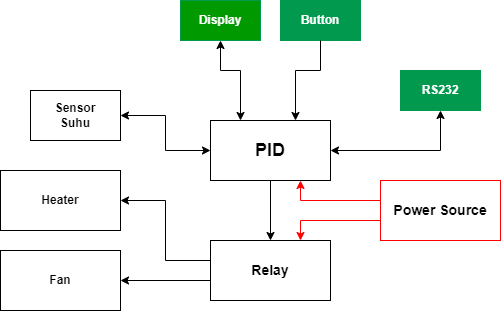

The diagram above was exported from draw.io. Its source (the exported page's mxGraphModel, read from the mxfile embedded in the PNG):
<mxGraphModel dx="1278" dy="665" grid="0" gridSize="10" guides="1" tooltips="1" connect="1" arrows="1" fold="1" page="1" pageScale="1" pageWidth="850" pageHeight="1100" math="0" shadow="0">
  <root>
    <mxCell id="0" />
    <mxCell id="1" parent="0" />
    <mxCell id="eEfVeoXaTl6hAb5ItL8Y-1" value="&lt;b&gt;&lt;font style=&quot;font-size: 18px;&quot;&gt;PID&lt;/font&gt;&lt;/b&gt;" style="rounded=0;whiteSpace=wrap;html=1;strokeColor=#000000;" vertex="1" parent="1">
      <mxGeometry x="385" y="320" width="120" height="60" as="geometry" />
    </mxCell>
    <mxCell id="ADPnIiavEMBbcZA7XWX3-1" value="&lt;b&gt;Sensor&lt;br&gt;Suhu&lt;br&gt;&lt;/b&gt;" style="rounded=0;whiteSpace=wrap;html=1;" vertex="1" parent="1">
      <mxGeometry x="205" y="290" width="90" height="50" as="geometry" />
    </mxCell>
    <mxCell id="ADPnIiavEMBbcZA7XWX3-2" value="&lt;b&gt;&lt;font style=&quot;font-size: 14px;&quot;&gt;Relay&lt;/font&gt;&lt;/b&gt;" style="rounded=0;whiteSpace=wrap;html=1;" vertex="1" parent="1">
      <mxGeometry x="385" y="440" width="120" height="60" as="geometry" />
    </mxCell>
    <mxCell id="ADPnIiavEMBbcZA7XWX3-4" value="&lt;b&gt;&lt;font color=&quot;#ffffff&quot;&gt;RS232&lt;/font&gt;&lt;/b&gt;" style="rounded=0;whiteSpace=wrap;html=1;fillColor=#00994D;strokeColor=#00994D;" vertex="1" parent="1">
      <mxGeometry x="575" y="270" width="80" height="40" as="geometry" />
    </mxCell>
    <mxCell id="ADPnIiavEMBbcZA7XWX3-5" value="&lt;b&gt;Heater&lt;/b&gt;" style="rounded=0;whiteSpace=wrap;html=1;" vertex="1" parent="1">
      <mxGeometry x="175" y="370" width="120" height="60" as="geometry" />
    </mxCell>
    <mxCell id="ADPnIiavEMBbcZA7XWX3-6" value="&lt;b&gt;Fan&lt;/b&gt;" style="rounded=0;whiteSpace=wrap;html=1;" vertex="1" parent="1">
      <mxGeometry x="175" y="450" width="120" height="60" as="geometry" />
    </mxCell>
    <mxCell id="ADPnIiavEMBbcZA7XWX3-7" value="&lt;b&gt;&lt;font style=&quot;font-size: 14px;&quot;&gt;Power Source&lt;/font&gt;&lt;/b&gt;" style="rounded=0;whiteSpace=wrap;html=1;strokeColor=#FF0000;" vertex="1" parent="1">
      <mxGeometry x="555" y="380" width="120" height="60" as="geometry" />
    </mxCell>
    <mxCell id="ADPnIiavEMBbcZA7XWX3-9" value="" style="endArrow=classic;startArrow=classic;html=1;rounded=0;fontSize=14;exitX=1;exitY=0.5;exitDx=0;exitDy=0;entryX=0.5;entryY=1;entryDx=0;entryDy=0;" edge="1" parent="1" source="eEfVeoXaTl6hAb5ItL8Y-1" target="ADPnIiavEMBbcZA7XWX3-4">
      <mxGeometry width="50" height="50" relative="1" as="geometry">
        <mxPoint x="545" y="380" as="sourcePoint" />
        <mxPoint x="595" y="330" as="targetPoint" />
        <Array as="points">
          <mxPoint x="615" y="350" />
        </Array>
      </mxGeometry>
    </mxCell>
    <mxCell id="ADPnIiavEMBbcZA7XWX3-10" value="" style="endArrow=classic;html=1;rounded=0;fontSize=14;entryX=0.75;entryY=1;entryDx=0;entryDy=0;strokeColor=#FF0000;" edge="1" parent="1" target="eEfVeoXaTl6hAb5ItL8Y-1">
      <mxGeometry width="50" height="50" relative="1" as="geometry">
        <mxPoint x="555" y="400" as="sourcePoint" />
        <mxPoint x="495" y="310" as="targetPoint" />
        <Array as="points">
          <mxPoint x="475" y="400" />
        </Array>
      </mxGeometry>
    </mxCell>
    <mxCell id="ADPnIiavEMBbcZA7XWX3-11" value="" style="endArrow=classic;html=1;rounded=0;fontSize=14;entryX=0.75;entryY=0;entryDx=0;entryDy=0;strokeColor=#FF0000;" edge="1" parent="1" target="ADPnIiavEMBbcZA7XWX3-2">
      <mxGeometry width="50" height="50" relative="1" as="geometry">
        <mxPoint x="555" y="420" as="sourcePoint" />
        <mxPoint x="495" y="310" as="targetPoint" />
        <Array as="points">
          <mxPoint x="475" y="420" />
        </Array>
      </mxGeometry>
    </mxCell>
    <mxCell id="ADPnIiavEMBbcZA7XWX3-12" value="" style="endArrow=classic;html=1;rounded=0;fontSize=14;exitX=0.5;exitY=1;exitDx=0;exitDy=0;entryX=0.5;entryY=0;entryDx=0;entryDy=0;" edge="1" parent="1" source="eEfVeoXaTl6hAb5ItL8Y-1" target="ADPnIiavEMBbcZA7XWX3-2">
      <mxGeometry width="50" height="50" relative="1" as="geometry">
        <mxPoint x="445" y="360" as="sourcePoint" />
        <mxPoint x="495" y="310" as="targetPoint" />
      </mxGeometry>
    </mxCell>
    <mxCell id="ADPnIiavEMBbcZA7XWX3-13" value="&lt;b&gt;&lt;font color=&quot;#ffffff&quot;&gt;Display&lt;/font&gt;&lt;br&gt;&lt;/b&gt;" style="rounded=0;whiteSpace=wrap;html=1;fillColor=#009900;shadow=0;strokeColor=#00994D;" vertex="1" parent="1">
      <mxGeometry x="355" y="200" width="80" height="40" as="geometry" />
    </mxCell>
    <mxCell id="ADPnIiavEMBbcZA7XWX3-14" value="&lt;b&gt;&lt;font color=&quot;#ffffff&quot;&gt;Button&lt;/font&gt;&lt;br&gt;&lt;/b&gt;" style="rounded=0;whiteSpace=wrap;html=1;fillColor=#00994D;strokeColor=#00994D;" vertex="1" parent="1">
      <mxGeometry x="455" y="200" width="80" height="40" as="geometry" />
    </mxCell>
    <mxCell id="ADPnIiavEMBbcZA7XWX3-15" value="" style="endArrow=classic;html=1;rounded=0;fontSize=14;entryX=1;entryY=0.5;entryDx=0;entryDy=0;" edge="1" parent="1" target="ADPnIiavEMBbcZA7XWX3-6">
      <mxGeometry width="50" height="50" relative="1" as="geometry">
        <mxPoint x="385" y="480" as="sourcePoint" />
        <mxPoint x="495" y="320" as="targetPoint" />
      </mxGeometry>
    </mxCell>
    <mxCell id="ADPnIiavEMBbcZA7XWX3-16" value="" style="endArrow=classic;html=1;rounded=0;fontSize=14;entryX=1;entryY=0.5;entryDx=0;entryDy=0;" edge="1" parent="1" target="ADPnIiavEMBbcZA7XWX3-5">
      <mxGeometry width="50" height="50" relative="1" as="geometry">
        <mxPoint x="385" y="460" as="sourcePoint" />
        <mxPoint x="495" y="320" as="targetPoint" />
        <Array as="points">
          <mxPoint x="340" y="460" />
          <mxPoint x="340" y="400" />
        </Array>
      </mxGeometry>
    </mxCell>
    <mxCell id="ADPnIiavEMBbcZA7XWX3-17" value="" style="endArrow=classic;html=1;rounded=0;fontSize=14;exitX=0.5;exitY=1;exitDx=0;exitDy=0;" edge="1" parent="1" source="ADPnIiavEMBbcZA7XWX3-14">
      <mxGeometry width="50" height="50" relative="1" as="geometry">
        <mxPoint x="445" y="370" as="sourcePoint" />
        <mxPoint x="470" y="320" as="targetPoint" />
        <Array as="points">
          <mxPoint x="495" y="270" />
          <mxPoint x="470" y="270" />
        </Array>
      </mxGeometry>
    </mxCell>
    <mxCell id="ADPnIiavEMBbcZA7XWX3-18" value="" style="endArrow=classic;startArrow=classic;html=1;rounded=0;fontSize=14;entryX=0.5;entryY=1;entryDx=0;entryDy=0;exitX=0.25;exitY=0;exitDx=0;exitDy=0;" edge="1" parent="1" source="eEfVeoXaTl6hAb5ItL8Y-1" target="ADPnIiavEMBbcZA7XWX3-13">
      <mxGeometry width="50" height="50" relative="1" as="geometry">
        <mxPoint x="445" y="370" as="sourcePoint" />
        <mxPoint x="495" y="320" as="targetPoint" />
        <Array as="points">
          <mxPoint x="415" y="270" />
          <mxPoint x="395" y="270" />
        </Array>
      </mxGeometry>
    </mxCell>
    <mxCell id="ADPnIiavEMBbcZA7XWX3-20" value="" style="endArrow=classic;startArrow=classic;html=1;rounded=0;fontSize=14;exitX=1;exitY=0.5;exitDx=0;exitDy=0;entryX=0;entryY=0.5;entryDx=0;entryDy=0;" edge="1" parent="1" source="ADPnIiavEMBbcZA7XWX3-1" target="eEfVeoXaTl6hAb5ItL8Y-1">
      <mxGeometry width="50" height="50" relative="1" as="geometry">
        <mxPoint x="400" y="360" as="sourcePoint" />
        <mxPoint x="450" y="310" as="targetPoint" />
        <Array as="points">
          <mxPoint x="340" y="315" />
          <mxPoint x="340" y="350" />
        </Array>
      </mxGeometry>
    </mxCell>
  </root>
</mxGraphModel>